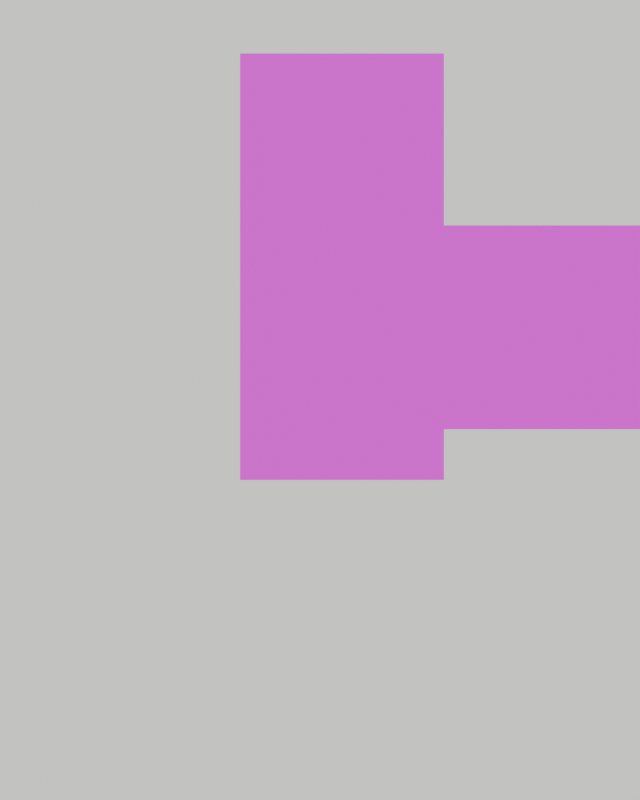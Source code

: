 # Source: elbow_isolated_Front.blend  (saved by Blender 5.2.45; exported with 4.5.12 LTS)
import bpy
from mathutils import Matrix  # noqa: F401  (used for matrix-valued properties, if any)

bpy.ops.wm.read_factory_settings(use_empty=True)
scene = bpy.context.scene
scene.name = 'Scene'

# ---- images (referenced by path relative to the original .blend; pixels are not part of the script)
import os
ASSET_DIR = os.environ.get("B2B_ASSET_DIR", "")  # directory of the original .blend (textures are referenced by path, not embedded)
HERE = os.path.dirname(os.path.abspath(__file__))  # packed textures are extracted next to this script under _unpacked/

def load_image(name, relpath, width, height, colorspace="sRGB"):
    """Load a texture the original file referenced (path relative to the .blend, or extracted next to this script)."""
    p = next((c for c in (os.path.join(HERE, relpath), os.path.join(ASSET_DIR, relpath)) if relpath and os.path.exists(c)), "")
    if p:
        img = bpy.data.images.load(p, check_existing=True)
        img.name = name
    else:  # same state as the original file: an image datablock whose file is absent (Cycles renders it pink)
        img = bpy.data.images.new(name, width, height)
        img.source = "FILE"
        img.filepath = "//" + (relpath or name)
    img.colorspace_settings.name = colorspace
    return img
img_arm_front_upper_png = load_image('Arm_Front_Upper.png', 'Arm_Front_Upper.png', 1024, 1024, 'sRGB')
img_arm_front_lower_png = load_image('Arm_Front_Lower.png', 'Arm_Front_Lower.png', 1024, 1024, 'sRGB')
img_arm_front_cap_png = load_image('Arm_Front_Cap.png', 'Arm_Front_Cap.png', 1024, 1024, 'sRGB')

# ---- materials (node trees are filled in below, after node groups)
mat_mat_arm_front_upper_png = bpy.data.materials.new('Mat-Arm_Front_Upper.png')
mat_mat_arm_front_upper_png.surface_render_method = 'BLENDED'
mat_mat_arm_front_upper_png.blend_method = 'BLEND'
mat_mat_arm_front_lower_png = bpy.data.materials.new('Mat-Arm_Front_Lower.png')
mat_mat_arm_front_lower_png.surface_render_method = 'BLENDED'
mat_mat_arm_front_lower_png.blend_method = 'BLEND'
mat_mat_arm_front_cap_png = bpy.data.materials.new('Mat-Arm_Front_Cap.png')
mat_mat_arm_front_cap_png.surface_render_method = 'BLENDED'
mat_mat_arm_front_cap_png.blend_method = 'BLEND'

# ---- material node trees
mat_mat_arm_front_upper_png.use_nodes = True; mat_mat_arm_front_upper_png.node_tree.nodes.clear()
_N = mat_mat_arm_front_upper_png.node_tree.nodes; _L = mat_mat_arm_front_upper_png.node_tree.links
n0 = _N.new('ShaderNodeTexImage'); n0.name = 'Image Texture'; n0.location = (0, 0)
n0.image = img_arm_front_upper_png
n0.interpolation = 'Closest'
n1 = _N.new('ShaderNodeBsdfTransparent'); n1.name = 'Transparent BSDF'; n1.location = (0, 0)
n2 = _N.new('ShaderNodeEmission'); n2.name = 'Emission'; n2.location = (0, 0)
n3 = _N.new('ShaderNodeMixShader'); n3.name = 'Mix Shader'; n3.location = (0, 0)
n4 = _N.new('ShaderNodeOutputMaterial'); n4.name = 'Material Output'; n4.location = (0, 0)
_L.new(n0.outputs[0], n2.inputs[0])
_L.new(n0.outputs[1], n3.inputs[0])
_L.new(n1.outputs[0], n3.inputs[1])
_L.new(n2.outputs[0], n3.inputs[2])
_L.new(n3.outputs[0], n4.inputs[0])
n4.is_active_output = True
mat_mat_arm_front_lower_png.use_nodes = True; mat_mat_arm_front_lower_png.node_tree.nodes.clear()
_N = mat_mat_arm_front_lower_png.node_tree.nodes; _L = mat_mat_arm_front_lower_png.node_tree.links
n0 = _N.new('ShaderNodeTexImage'); n0.name = 'Image Texture'; n0.location = (0, 0)
n0.image = img_arm_front_lower_png
n0.interpolation = 'Closest'
n1 = _N.new('ShaderNodeBsdfTransparent'); n1.name = 'Transparent BSDF'; n1.location = (0, 0)
n2 = _N.new('ShaderNodeEmission'); n2.name = 'Emission'; n2.location = (0, 0)
n3 = _N.new('ShaderNodeMixShader'); n3.name = 'Mix Shader'; n3.location = (0, 0)
n4 = _N.new('ShaderNodeOutputMaterial'); n4.name = 'Material Output'; n4.location = (0, 0)
_L.new(n0.outputs[0], n2.inputs[0])
_L.new(n0.outputs[1], n3.inputs[0])
_L.new(n1.outputs[0], n3.inputs[1])
_L.new(n2.outputs[0], n3.inputs[2])
_L.new(n3.outputs[0], n4.inputs[0])
n4.is_active_output = True
mat_mat_arm_front_cap_png.use_nodes = True; mat_mat_arm_front_cap_png.node_tree.nodes.clear()
_N = mat_mat_arm_front_cap_png.node_tree.nodes; _L = mat_mat_arm_front_cap_png.node_tree.links
n0 = _N.new('ShaderNodeTexImage'); n0.name = 'Image Texture'; n0.location = (0, 0)
n0.image = img_arm_front_cap_png
n0.interpolation = 'Closest'
n1 = _N.new('ShaderNodeBsdfTransparent'); n1.name = 'Transparent BSDF'; n1.location = (0, 0)
n2 = _N.new('ShaderNodeEmission'); n2.name = 'Emission'; n2.location = (0, 0)
n3 = _N.new('ShaderNodeMixShader'); n3.name = 'Mix Shader'; n3.location = (0, 0)
n4 = _N.new('ShaderNodeOutputMaterial'); n4.name = 'Material Output'; n4.location = (0, 0)
_L.new(n0.outputs[0], n2.inputs[0])
_L.new(n0.outputs[1], n3.inputs[0])
_L.new(n1.outputs[0], n3.inputs[1])
_L.new(n2.outputs[0], n3.inputs[2])
_L.new(n3.outputs[0], n4.inputs[0])
n4.is_active_output = True

# ---- world
world_worldgray = bpy.data.worlds.new('WorldGray'); scene.world = world_worldgray
world_worldgray.use_nodes = True; world_worldgray.node_tree.nodes.clear()
_N = world_worldgray.node_tree.nodes; _L = world_worldgray.node_tree.links
n0 = _N.new('ShaderNodeBackground'); n0.name = 'Background'; n0.location = (-200, 100)
n0.inputs[0].default_value = (0.9294, 0.9294, 0.902, 1.0)
n1 = _N.new('ShaderNodeOutputWorld'); n1.name = 'World Output'; n1.location = (200, 100)
_L.new(n0.outputs[0], n1.inputs[0])
n1.is_active_output = True

# ---- cameras
cam_camiso = bpy.data.cameras.new('CamIso')
cam_camiso.type = 'ORTHO'
cam_camiso.ortho_scale = 3.0

# ---- meshes
me_plane = bpy.data.meshes.new('Plane')
me_plane.from_pydata([(-0.5, -0.5, 0.0), (0.5, -0.5, 0.0), (-0.5, 0.5, 0.0), (0.5, 0.5, 0.0)], [], [(0, 1, 3, 2)])
_uv = me_plane.uv_layers.new(name='UVMap')
_uv.uv.foreach_set('vector', [0.0, 0.0, 1.0, 0.0, 1.0, 1.0, 0.0, 1.0])
me_plane.materials.append(mat_mat_arm_front_upper_png)
me_plane.update()
me_plane_001 = bpy.data.meshes.new('Plane.001')
me_plane_001.from_pydata([(-0.5, -0.5, 0.0), (0.5, -0.5, 0.0), (-0.5, 0.5, 0.0), (0.5, 0.5, 0.0)], [], [(0, 1, 3, 2)])
_uv = me_plane_001.uv_layers.new(name='UVMap')
_uv.uv.foreach_set('vector', [0.0, 0.0, 1.0, 0.0, 1.0, 1.0, 0.0, 1.0])
me_plane_001.materials.append(mat_mat_arm_front_lower_png)
me_plane_001.update()
me_plane_002 = bpy.data.meshes.new('Plane.002')
me_plane_002.from_pydata([(-0.5, -0.5, 0.0), (0.5, -0.5, 0.0), (-0.5, 0.5, 0.0), (0.5, 0.5, 0.0)], [], [(0, 1, 3, 2)])
_uv = me_plane_002.uv_layers.new(name='UVMap')
_uv.uv.foreach_set('vector', [0.0, 0.0, 1.0, 0.0, 1.0, 1.0, 0.0, 1.0])
me_plane_002.materials.append(mat_mat_arm_front_cap_png)
me_plane_002.update()

# ---- objects
ob_shoulder_p = bpy.data.objects.new('Shoulder-P', None)
ob_elbow_p = bpy.data.objects.new('Elbow-P', None)
ob_iso_arm_front_upper_png = bpy.data.objects.new('Iso-Arm_Front_Upper.png', me_plane)
ob_iso_arm_front_lower_png = bpy.data.objects.new('Iso-Arm_Front_Lower.png', me_plane_001)
ob_iso_arm_front_cap_png = bpy.data.objects.new('Iso-Arm_Front_Cap.png', me_plane_002)
ob_cameraiso = bpy.data.objects.new('CameraIso', cam_camiso)

# ---- transforms, parenting, visibility, modifiers, constraints
ob_shoulder_p.location = (0.0, 0.0, 0.0)
ob_elbow_p.parent = ob_shoulder_p
ob_elbow_p.location = (-0.08, -0.96, 0.0)
ob_elbow_p.rotation_euler = (0.0, 0.0, 1.571)
ob_iso_arm_front_upper_png.parent = ob_shoulder_p
ob_iso_arm_front_upper_png.location = (0.0025, -0.65, 0.03)
ob_iso_arm_front_upper_png.scale = (0.765, 1.6, 1.0)
ob_iso_arm_front_lower_png.parent = ob_elbow_p
ob_iso_arm_front_lower_png.location = (0.0825, -0.6475, 0.032)
ob_iso_arm_front_lower_png.scale = (0.765, 1.445, 1.0)
ob_iso_arm_front_cap_png.parent = ob_elbow_p
ob_iso_arm_front_cap_png.location = (0.0, 0.0, 0.036)
ob_iso_arm_front_cap_png.scale = (0.33, 0.33, 1.0)
ob_cameraiso.location = (-0.08, -1.15, 5.0)

# ---- collection membership
scene.collection.objects.link(ob_shoulder_p)
scene.collection.objects.link(ob_elbow_p)
scene.collection.objects.link(ob_iso_arm_front_upper_png)
scene.collection.objects.link(ob_iso_arm_front_lower_png)
scene.collection.objects.link(ob_iso_arm_front_cap_png)
scene.collection.objects.link(ob_cameraiso)

# ---- scene / render settings (as saved in the file)
scene.camera = ob_cameraiso
scene.frame_start = 1; scene.frame_end = 250; scene.frame_set(1)
scene.render.engine = 'BLENDER_EEVEE_NEXT'
scene.render.resolution_x = 800
scene.render.resolution_y = 1000
scene.render.bake_bias = 0.0
scene.render.bake_samples = 0
scene.render.compositor_device = 'GPU'
scene.eevee.taa_render_samples = 4
scene.eevee.use_volume_custom_range = False
scene.eevee.fast_gi_thickness_near = 0.1
scene.eevee.fast_gi_thickness_far = 0.0
scene.eevee.ray_tracing_options.screen_trace_thickness = 0.1
bpy.context.view_layer.update()
